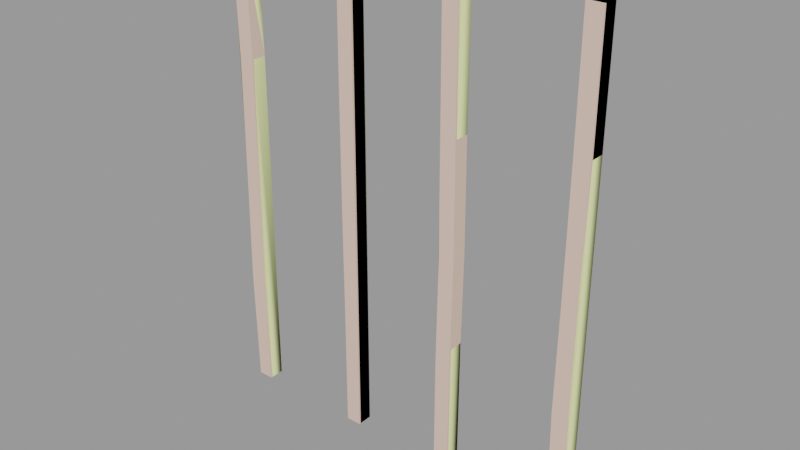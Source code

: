 # Source: wood_framing001a.blend  (saved by Blender 2.92.15; exported with 4.5.12 LTS)
import bpy
from mathutils import Matrix  # noqa: F401  (used for matrix-valued properties, if any)

bpy.ops.wm.read_factory_settings(use_empty=True)
scene = bpy.context.scene
scene.name = 'wood_framing001a.qc'

# ---- collections
col_wood_framing001a = bpy.data.collections.new('wood_framing001a'); scene.collection.children.link(col_wood_framing001a)

# ---- materials (node trees are filled in below, after node groups)
mat_wood_beam01 = bpy.data.materials.new('wood_beam01')
mat_wood_beam01.use_transparent_shadow = False
mat_wood_beam01.diffuse_color = (0.8123, 0.5786, 0.4726, 1.0)
mat_phy = bpy.data.materials.new('  phy')
mat_phy.use_transparent_shadow = False
mat_phy.diffuse_color = (0.817, 0.8877, 0.4026, 1.0)

# ---- material node trees

# ---- meshes
me_wood_framing001a_reference = bpy.data.meshes.new('wood_framing001a_reference')
me_wood_framing001a_reference.from_pydata([(-32.0, 0.06893, 0.0), (-24.0, 0.06893, 0.0), (-32.0, -7.835, 0.0), (-24.0, -7.835, 0.0), (-88.0, 0.06893, 0.0), (-96.0, 0.06893, 0.0), (-88.13, 0.06893, 9.58), (-96.15, 0.06893, 9.58), (-88.82, 0.06893, 60.0), (-96.91, 0.06893, 60.0), (-88.0, 0.03925, 120.0), (-96.0, 0.1433, 120.0), (-87.0, -0.02643, 180.0), (-95.09, 0.08006, 180.0), (-87.85, 0.2085, 231.2), (-95.87, 0.2241, 231.2), (-88.0, 0.06892, 240.0), (-96.0, 0.06892, 240.0), (-88.0, -7.835, 240.0), (-96.0, -7.835, 240.0), (96.0, -7.835, 240.0), (96.0, 0.06893, 240.0), (88.0, -7.835, 240.0), (88.0, 0.06893, 240.0), (88.0, 0.06894, 0.0), (96.0, 0.06894, 0.0), (88.0, -7.835, 0.0), (96.0, -7.835, 0.0), (32.0, -7.835, 240.0), (32.0, 0.06892, 240.0), (24.0, -7.835, 240.0), (24.0, 0.06892, 240.0), (24.0, 0.06893, 0.0), (32.0, 0.06893, 0.0), (24.0, -7.835, 0.0), (32.0, -7.835, 0.0), (-24.0, -7.835, 240.0), (-24.0, 0.06892, 240.0), (-32.0, -7.835, 240.0), (-32.0, 0.06892, 240.0), (-96.0, -7.835, 0.0), (-96.16, -7.835, 9.58), (-97.0, -7.835, 60.0), (-96.0, -7.656, 120.0), (-95.18, -7.722, 180.0), (-95.88, -7.665, 231.2), (24.05, 0.06892, 231.6), (32.05, 0.06892, 231.6), (24.43, 0.06893, 171.0), (32.43, 0.06893, 171.0), (24.85, 0.06893, 114.0), (32.85, 0.06893, 114.0), (32.0, 0.06893, 57.0), (24.0, 0.06893, 57.0), (32.0, 0.06893, 9.798), (24.0, 0.06893, 9.798), (-87.87, -7.68, 231.2), (-87.09, -7.826, 180.0), (-88.0, -7.758, 120.0), (-88.91, -7.835, 60.0), (-88.15, -7.835, 9.58), (-88.0, -7.835, 0.0), (88.0, 0.06893, 231.6), (88.0, -7.835, 231.6), (88.0, 0.06893, 180.0), (88.0, -7.835, 180.0), (87.77, 0.06893, 120.0), (87.77, -7.835, 120.0), (87.14, 0.06893, 60.0), (87.14, -7.835, 60.0), (88.0, 0.06893, 9.798), (88.0, -7.835, 9.798), (96.0, -7.835, 231.6), (96.0, -7.835, 180.0), (95.14, -7.835, 120.0), (95.14, -7.835, 60.0), (96.0, -7.835, 9.798), (-32.0, 0.06892, 231.6), (-32.0, -7.835, 231.6), (-32.0, -0.1772, 180.0), (-32.0, -8.081, 180.0), (-32.0, -0.1841, 120.0), (-32.0, -8.088, 120.0), (-32.0, -7.835, 60.0), (-32.0, 0.06893, 60.0), (-32.0, 0.06893, 9.798), (-32.0, -7.835, 9.798), (96.0, 0.06894, 9.798), (95.14, 0.06893, 60.0), (95.14, 0.06893, 120.0), (96.0, 0.06893, 180.0), (96.0, 0.06893, 231.6), (32.0, -7.835, 9.798), (24.0, -7.835, 9.798), (32.0, -7.835, 57.0), (24.0, -7.835, 57.0), (24.85, -7.835, 114.0), (32.85, -7.835, 114.0), (32.43, -7.835, 171.0), (24.43, -7.835, 171.0), (32.05, -7.835, 231.6), (24.05, -7.835, 231.6), (-24.0, 0.06892, 231.6), (-24.0, -0.1772, 180.0), (-24.0, -0.1841, 120.0), (-24.0, 0.06893, 60.0), (-24.0, 0.06893, 9.798), (-24.0, -7.835, 9.798), (-24.0, -7.835, 60.0), (-24.0, -8.088, 120.0), (-24.0, -8.081, 180.0), (-24.0, -7.835, 231.6)], [], [(0, 1, 2), (1, 3, 2), (4, 5, 6), (6, 5, 7), (6, 7, 8), (8, 7, 9), (10, 8, 11), (8, 9, 11), (12, 10, 13), (10, 11, 13), (12, 13, 14), (14, 13, 15), (14, 15, 16), (16, 15, 17), (18, 16, 19), (16, 17, 19), (20, 21, 22), (21, 23, 22), (24, 25, 26), (25, 27, 26), (28, 29, 30), (29, 31, 30), (32, 33, 34), (33, 35, 34), (36, 37, 38), (37, 39, 38), (5, 40, 7), (40, 41, 7), (7, 41, 9), (41, 42, 9), (42, 43, 9), (43, 11, 9), (43, 13, 11), (44, 13, 43), (44, 45, 13), (45, 15, 13), (15, 45, 17), (45, 19, 17), (31, 29, 46), (29, 47, 46), (47, 48, 46), (49, 48, 47), (49, 50, 48), (51, 50, 49), (51, 52, 50), (52, 53, 50), (52, 54, 53), (54, 55, 53), (54, 33, 55), (33, 32, 55), (18, 56, 16), (16, 56, 14), (14, 56, 12), (56, 57, 12), (57, 58, 12), (58, 10, 12), (58, 8, 10), (59, 8, 58), (59, 60, 8), (60, 6, 8), (60, 61, 6), (6, 61, 4), (19, 45, 18), (18, 45, 56), (45, 44, 56), (56, 44, 57), (44, 58, 57), (43, 58, 44), (43, 59, 58), (42, 59, 43), (42, 41, 59), (41, 60, 59), (41, 40, 60), (60, 40, 61), (23, 62, 22), (62, 63, 22), (62, 64, 63), (64, 65, 63), (64, 66, 65), (66, 67, 65), (66, 68, 67), (68, 69, 67), (68, 70, 69), (70, 71, 69), (70, 24, 71), (24, 26, 71), (22, 63, 20), (63, 72, 20), (63, 65, 72), (65, 73, 72), (65, 74, 73), (67, 74, 65), (74, 67, 75), (67, 69, 75), (69, 71, 75), (71, 76, 75), (71, 26, 76), (26, 27, 76), (39, 77, 38), (77, 78, 38), (77, 79, 78), (79, 80, 78), (79, 81, 80), (81, 82, 80), (81, 83, 82), (84, 83, 81), (84, 85, 83), (85, 86, 83), (85, 0, 86), (0, 2, 86), (25, 24, 70), (87, 25, 70), (87, 70, 88), (88, 70, 68), (88, 68, 66), (89, 88, 66), (89, 66, 64), (90, 89, 64), (90, 64, 91), (64, 62, 91), (62, 23, 91), (23, 21, 91), (27, 25, 87), (76, 27, 87), (75, 76, 87), (88, 75, 87), (88, 89, 75), (89, 74, 75), (89, 90, 74), (90, 73, 74), (90, 91, 73), (91, 72, 73), (91, 21, 72), (21, 20, 72), (34, 35, 92), (93, 34, 92), (93, 92, 94), (95, 93, 94), (96, 95, 94), (97, 96, 94), (96, 97, 98), (99, 96, 98), (98, 100, 99), (100, 101, 99), (100, 28, 101), (28, 30, 101), (39, 37, 102), (77, 39, 102), (79, 77, 102), (103, 79, 102), (103, 104, 79), (104, 81, 79), (104, 105, 81), (105, 84, 81), (84, 105, 106), (85, 84, 106), (0, 85, 106), (1, 0, 106), (30, 31, 101), (31, 46, 101), (46, 48, 101), (48, 99, 101), (48, 50, 99), (50, 96, 99), (50, 53, 96), (53, 95, 96), (53, 55, 95), (55, 93, 95), (55, 32, 93), (32, 34, 93), (1, 106, 3), (106, 107, 3), (106, 105, 107), (105, 108, 107), (105, 104, 108), (104, 109, 108), (104, 110, 109), (103, 110, 104), (103, 111, 110), (102, 111, 103), (102, 37, 111), (37, 36, 111), (38, 78, 36), (78, 111, 36), (78, 80, 111), (80, 110, 111), (80, 82, 110), (82, 109, 110), (109, 82, 108), (82, 83, 108), (83, 86, 108), (86, 107, 108), (86, 2, 107), (2, 3, 107), (35, 33, 92), (33, 54, 92), (54, 52, 92), (52, 94, 92), (94, 52, 51), (97, 94, 51), (98, 97, 51), (49, 98, 51), (49, 47, 98), (47, 100, 98), (47, 29, 100), (29, 28, 100)])
me_wood_framing001a_reference.polygons.foreach_set('use_smooth', [True] * 206)
_k = set([(0, 1), (0, 2), (0, 85), (1, 3), (1, 106), (2, 3), (2, 86), (3, 107), (4, 6), (5, 6), (5, 7), (6, 8), (7, 9), (7, 40), (8, 10), (9, 11), (10, 12), (11, 13), (12, 14), (13, 15), (14, 15), (14, 16), (15, 17), (16, 17), (16, 18), (17, 19), (18, 19), (18, 56), (19, 45), (20, 21), (20, 22), (20, 72), (21, 23), (21, 91), (22, 23), (22, 63), (23, 62), (24, 25), (24, 26), (24, 70), (25, 27), (25, 87), (26, 27), (26, 71), (27, 76), (28, 29), (28, 30), (28, 100), (29, 31), (29, 47), (30, 31), (30, 101), (31, 46), (32, 33), (32, 34), (32, 55), (33, 35), (33, 54), (34, 35), (34, 93), (35, 92), (36, 37), (36, 38), (36, 111), (37, 39), (37, 102), (38, 39), (38, 78), (39, 77), (40, 41), (41, 42), (42, 43), (43, 44), (44, 45), (46, 48), (47, 49), (48, 50), (49, 51), (50, 53), (51, 52), (52, 54), (53, 55), (56, 57), (57, 58), (58, 59), (59, 60), (60, 61), (62, 64), (63, 65), (64, 66), (65, 67), (66, 68), (67, 69), (68, 70), (69, 71), (72, 73), (73, 74), (74, 75), (75, 76), (77, 79), (78, 80), (79, 81), (80, 82), (81, 84), (82, 83), (83, 86), (84, 85), (87, 88), (88, 89), (89, 90), (90, 91), (92, 94), (93, 95), (94, 97), (95, 96), (96, 99), (97, 98), (98, 100), (99, 101), (102, 103), (103, 104), (104, 105), (105, 106), (107, 108), (108, 109), (109, 110), (110, 111)])
me_wood_framing001a_reference.attributes.new('sharp_edge', 'BOOLEAN', 'EDGE').data.foreach_set('value', [ (min(e.vertices), max(e.vertices)) in _k for e in me_wood_framing001a_reference.edges])
_uv = me_wood_framing001a_reference.uv_layers.new(name='UVMap')
_uv.uv.foreach_set('vector', [0.2188, -0.2812, 0.2188, -0.3125, 0.1875, -0.2812, 0.2188, -0.3125, 0.1875, -0.3125, 0.1875, -0.2812, 1.0, 0.0, 0.9887, 0.8254, 0.01136, 0.0, 0.01136, 0.0, 0.9887, 0.8254, 0.0, 0.8269, 1.0, 0.0, 0.9978, 0.1586, 0.002199, 0.0, 0.002199, 0.0, 0.9978, 0.1586, 0.0, 0.16, 0.0, 0.0, 0.9982, 0.0, 0.001798, 0.133, 0.9982, 0.0, 1.0, 0.1345, 0.001798, 0.133, 0.0, 0.0, 0.9978, 0.0, 0.00225, 0.1345, 0.9978, 0.0, 1.0, 0.1329, 0.00225, 0.1345, 1.0, 0.0, 0.9974, 0.1575, 0.002596, 0.0, 0.002596, 0.0, 0.9974, 0.1575, 0.0, 0.156, 1.0, 0.0, 0.9851, 0.898, 0.01494, 0.0, 0.01494, 0.0, 0.9851, 0.898, 0.0, 0.8966, 0.0, 0.0, 1.0, 0.0, 0.0, 1.0, 1.0, 0.0, 1.0, 1.0, 0.0, 1.0, 0.2188, -0.8438, 0.25, -0.8438, 0.2188, -0.8125, 0.25, -0.8438, 0.25, -0.8125, 0.2188, -0.8125, 0.25, -0.8125, 0.25, -0.8438, 0.2188, -0.8125, 0.25, -0.8438, 0.2188, -0.8438, 0.2188, -0.8125, 0.4688, -0.5312, 0.5, -0.5312, 0.4688, -0.5, 0.5, -0.5312, 0.5, -0.5, 0.4688, -0.5, 0.4688, -0.5312, 0.4688, -0.5625, 0.4375, -0.5312, 0.4688, -0.5625, 0.4375, -0.5625, 0.4375, -0.5312, 0.1875, -0.3125, 0.2188, -0.3125, 0.1875, -0.2812, 0.2188, -0.3125, 0.2188, -0.2812, 0.1875, -0.2812, -0.03613, -0.5352, -0.03613, -0.5039, 0.00129, -0.5352, -0.03613, -0.5039, 0.00129, -0.5039, 0.00129, -0.5352, 0.00129, -0.5352, 0.00129, -0.5039, 0.1982, -0.5352, 0.00129, -0.5039, 0.1982, -0.5039, 0.1982, -0.5352, 0.1982, -0.5039, 0.4326, -0.5078, 0.1982, -0.5352, 0.4326, -0.5078, 0.4326, -0.5387, 0.1982, -0.5352, 0.4326, -0.5078, 0.667, -0.5387, 0.4326, -0.5387, 0.667, -0.5078, 0.667, -0.5387, 0.4326, -0.5078, 0.667, -0.5078, 0.867, -0.5045, 0.667, -0.5387, 0.867, -0.5045, 0.867, -0.5357, 0.667, -0.5387, 0.867, -0.5357, 0.867, -0.5045, 0.9014, -0.5352, 0.867, -0.5045, 0.9014, -0.5039, 0.9014, -0.5352, 0.9375, -0.5, 0.9375, -0.5312, 0.901, -0.4962, 0.9375, -0.5312, 0.901, -0.5275, 0.901, -0.4962, 0.901, -0.5275, 0.6367, -0.4688, 0.901, -0.4962, 0.6367, -0.5, 0.6367, -0.4688, 0.901, -0.5275, 0.6367, -0.5, 0.4141, -0.4688, 0.6367, -0.4688, 0.4141, -0.5, 0.4141, -0.4688, 0.6367, -0.5, 0.4141, -0.5, 0.1914, -0.5, 0.4141, -0.4688, 0.1914, -0.5, 0.1914, -0.4688, 0.4141, -0.4688, 0.1914, -0.5, 0.007025, -0.5, 0.1914, -0.4688, 0.007025, -0.5, 0.007025, -0.4688, 0.1914, -0.4688, 0.007025, -0.5, -0.03125, -0.5, 0.007025, -0.4688, -0.03125, -0.5, -0.03125, -0.4688, 0.007025, -0.4688, 0.9688, -0.4844, 0.9344, -0.4849, 0.9688, -0.5156, 0.9688, -0.5156, 0.9344, -0.4849, 0.9344, -0.5161, 0.9344, -0.5161, 0.9344, -0.4849, 0.7344, -0.5188, 0.9344, -0.4849, 0.7344, -0.4879, 0.7344, -0.5188, 0.7344, -0.4879, 0.5, -0.4879, 0.7344, -0.5188, 0.5, -0.4879, 0.5, -0.5188, 0.7344, -0.5188, 0.5, -0.4879, 0.2656, -0.5156, 0.5, -0.5188, 0.2656, -0.4844, 0.2656, -0.5156, 0.5, -0.4879, 0.2656, -0.4844, 0.06867, -0.4844, 0.2656, -0.5156, 0.06867, -0.4844, 0.06867, -0.5156, 0.2656, -0.5156, 0.06867, -0.4844, 0.03125, -0.4844, 0.06867, -0.5156, 0.06867, -0.5156, 0.03125, -0.4844, 0.03125, -0.5156, 0.9062, 0.03125, 0.8719, 0.03078, 0.9062, 0.0, 0.9062, 0.0, 0.8719, 0.03078, 0.8719, -0.000522, 0.8719, 0.03078, 0.6719, 0.02803, 0.8719, -0.000522, 0.8719, -0.000522, 0.6719, 0.02803, 0.6719, -0.003563, 0.6719, 0.02803, 0.4375, 7e-06, 0.6719, -0.003563, 0.4375, 0.03125, 0.4375, 7e-06, 0.6719, 0.02803, 0.4375, 0.03125, 0.2031, 0.003563, 0.4375, 7e-06, 0.2031, 0.03516, 0.2031, 0.003563, 0.4375, 0.03125, 0.2031, 0.03516, 0.006173, 0.03187, 0.2031, 0.003563, 0.006173, 0.03187, 0.006173, 0.000569, 0.2031, 0.003563, 0.006173, 0.03187, -0.03125, 0.03125, 0.006173, 0.000569, 0.006173, 0.000569, -0.03125, 0.03125, -0.03125, 0.0, 1.0, -0.5, 0.9673, -0.5, 1.0, -0.4688, 0.9673, -0.5, 0.9673, -0.4688, 1.0, -0.4688, 0.9673, -0.5, 0.7656, -0.5, 0.9673, -0.4688, 0.7656, -0.5, 0.7656, -0.4688, 0.9673, -0.4688, 0.7656, -0.5, 0.5312, -0.5, 0.7656, -0.4688, 0.5312, -0.5, 0.5312, -0.4688, 0.7656, -0.4688, 0.5312, -0.5, 0.2969, -0.5, 0.5312, -0.4688, 0.2969, -0.5, 0.2969, -0.4688, 0.5312, -0.4688, 0.2969, -0.5, 0.1008, -0.5, 0.2969, -0.4688, 0.1008, -0.5, 0.1008, -0.4688, 0.2969, -0.4688, 0.1008, -0.5, 0.0625, -0.5, 0.1008, -0.4688, 0.0625, -0.5, 0.0625, -0.4688, 0.1008, -0.4688, 0.6875, -0.75, 0.6548, -0.75, 0.6875, -0.7812, 0.6548, -0.75, 0.6548, -0.7812, 0.6875, -0.7812, 0.6548, -0.75, 0.4531, -0.75, 0.6548, -0.7812, 0.4531, -0.75, 0.4531, -0.7812, 0.6548, -0.7812, 0.4531, -0.75, 0.2188, -0.7812, 0.4531, -0.7812, 0.2188, -0.75, 0.2188, -0.7812, 0.4531, -0.75, 0.2188, -0.7812, 0.2188, -0.75, -0.01562, -0.7812, 0.2188, -0.75, -0.01562, -0.75, -0.01562, -0.7812, -0.01562, -0.75, -0.2117, -0.75, -0.01562, -0.7812, -0.2117, -0.75, -0.2117, -0.7812, -0.01562, -0.7812, -0.2117, -0.75, -0.25, -0.75, -0.2117, -0.7812, -0.25, -0.75, -0.25, -0.7812, -0.2117, -0.7812, 0.875, -0.03125, 0.8423, -0.03125, 0.875, 0.0, 0.8423, -0.03125, 0.8423, 0.0, 0.875, 0.0, 0.8423, -0.03125, 0.6406, -0.03125, 0.8423, 0.0, 0.6406, -0.03125, 0.6406, 0.0, 0.8423, 0.0, 0.6406, -0.03125, 0.4062, -0.03125, 0.6406, 0.0, 0.4062, -0.03125, 0.4062, 0.0, 0.6406, 0.0, 0.4062, -0.03125, 0.1719, 0.0, 0.4062, 0.0, 0.1719, -0.03125, 0.1719, 0.0, 0.4062, -0.03125, 0.1719, -0.03125, -0.02423, -0.03125, 0.1719, 0.0, -0.02423, -0.03125, -0.02423, 0.0, 0.1719, 0.0, -0.02423, -0.03125, -0.0625, -0.03125, -0.02423, 0.0, -0.0625, -0.03125, -0.0625, 0.0, -0.02423, 0.0, -0.25, -0.7812, -0.25, -0.75, -0.2117, -0.75, -0.2117, -0.7812, -0.25, -0.7812, -0.2117, -0.75, -0.2117, -0.7812, -0.2117, -0.75, -0.01562, -0.7812, -0.01562, -0.7812, -0.2117, -0.75, -0.01562, -0.75, -0.01562, -0.7812, -0.01562, -0.75, 0.2188, -0.75, 0.2188, -0.7812, -0.01562, -0.7812, 0.2188, -0.75, 0.2188, -0.7812, 0.2188, -0.75, 0.4531, -0.75, 0.4531, -0.7812, 0.2188, -0.7812, 0.4531, -0.75, 0.4531, -0.7812, 0.4531, -0.75, 0.6548, -0.7812, 0.4531, -0.75, 0.6548, -0.75, 0.6548, -0.7812, 0.6548, -0.75, 0.6875, -0.75, 0.6548, -0.7812, 0.6875, -0.75, 0.6875, -0.7812, 0.6548, -0.7812, -0.0625, -0.4688, -0.0625, -0.5, -0.02423, -0.5, -0.02423, -0.4688, -0.0625, -0.4688, -0.02423, -0.5, 0.1719, -0.4688, -0.02423, -0.4688, -0.02423, -0.5, 0.1719, -0.5, 0.1719, -0.4688, -0.02423, -0.5, 0.1719, -0.5, 0.4062, -0.5, 0.1719, -0.4688, 0.4062, -0.5, 0.4062, -0.4688, 0.1719, -0.4688, 0.4062, -0.5, 0.6406, -0.5, 0.4062, -0.4688, 0.6406, -0.5, 0.6406, -0.4688, 0.4062, -0.4688, 0.6406, -0.5, 0.8423, -0.5, 0.6406, -0.4688, 0.8423, -0.5, 0.8423, -0.4688, 0.6406, -0.4688, 0.8423, -0.5, 0.875, -0.5, 0.8423, -0.4688, 0.875, -0.5, 0.875, -0.4688, 0.8423, -0.4688, -0.03125, -0.4688, -0.03125, -0.5, 0.007025, -0.5, 0.007025, -0.4688, -0.03125, -0.4688, 0.007025, -0.5, 0.007025, -0.4688, 0.007025, -0.5, 0.1914, -0.5, 0.1914, -0.4688, 0.007025, -0.4688, 0.1914, -0.5, 0.4141, -0.4688, 0.1914, -0.4688, 0.1914, -0.5, 0.4141, -0.5, 0.4141, -0.4688, 0.1914, -0.5, 0.4141, -0.4688, 0.4141, -0.5, 0.6367, -0.5, 0.6367, -0.4688, 0.4141, -0.4688, 0.6367, -0.5, 0.6367, -0.5, 0.901, -0.5275, 0.6367, -0.4688, 0.901, -0.5275, 0.901, -0.4962, 0.6367, -0.4688, 0.901, -0.5275, 0.9375, -0.5312, 0.901, -0.4962, 0.9375, -0.5312, 0.9375, -0.5, 0.901, -0.4962, 0.6562, -0.2188, 0.6562, -0.25, 0.6235, -0.25, 0.6235, -0.2188, 0.6562, -0.2188, 0.6235, -0.25, 0.4219, -0.2188, 0.6235, -0.2188, 0.6235, -0.25, 0.4219, -0.25, 0.4219, -0.2188, 0.6235, -0.25, 0.4219, -0.25, 0.1875, -0.25, 0.4219, -0.2188, 0.1875, -0.25, 0.1875, -0.2188, 0.4219, -0.2188, 0.1875, -0.25, -0.04688, -0.25, 0.1875, -0.2188, -0.04688, -0.25, -0.04688, -0.2188, 0.1875, -0.2188, -0.04688, -0.2188, -0.04688, -0.25, -0.243, -0.25, -0.243, -0.2188, -0.04688, -0.2188, -0.243, -0.25, -0.2812, -0.2188, -0.243, -0.2188, -0.243, -0.25, -0.2812, -0.25, -0.2812, -0.2188, -0.243, -0.25, 0.9375, -0.4688, 0.9375, -0.5, 0.8972, -0.4688, 0.9375, -0.5, 0.8972, -0.5, 0.8972, -0.4688, 0.8972, -0.5, 0.6055, -0.5, 0.8972, -0.4688, 0.6055, -0.5, 0.6055, -0.4688, 0.8972, -0.4688, 0.6055, -0.5, 0.3828, -0.5, 0.6055, -0.4688, 0.3828, -0.5, 0.3828, -0.4688, 0.6055, -0.4688, 0.3828, -0.5, 0.1602, -0.5, 0.3828, -0.4688, 0.1602, -0.5, 0.1602, -0.4688, 0.3828, -0.4688, 0.1602, -0.5, -0.02423, -0.5, 0.1602, -0.4688, -0.02423, -0.5, -0.02423, -0.4688, 0.1602, -0.4688, -0.02423, -0.5, -0.0625, -0.5, -0.02423, -0.4688, -0.0625, -0.5, -0.0625, -0.4688, -0.02423, -0.4688, -0.0625, -0.5, -0.02423, -0.5, -0.0625, -0.4688, -0.02423, -0.5, -0.02423, -0.4688, -0.0625, -0.4688, -0.02423, -0.5, 0.1719, -0.5, -0.02423, -0.4688, 0.1719, -0.5, 0.1719, -0.4688, -0.02423, -0.4688, 0.1719, -0.5, 0.4062, -0.5, 0.1719, -0.4688, 0.4062, -0.5, 0.4062, -0.4688, 0.1719, -0.4688, 0.4062, -0.5, 0.6406, -0.4688, 0.4062, -0.4688, 0.6406, -0.5, 0.6406, -0.4688, 0.4062, -0.5, 0.6406, -0.5, 0.8423, -0.4688, 0.6406, -0.4688, 0.8423, -0.5, 0.8423, -0.4688, 0.6406, -0.5, 0.8423, -0.5, 0.875, -0.5, 0.8423, -0.4688, 0.875, -0.5, 0.875, -0.4688, 0.8423, -0.4688, 0.6562, -0.2188, 0.6235, -0.2188, 0.6562, -0.25, 0.6235, -0.2188, 0.6235, -0.25, 0.6562, -0.25, 0.6235, -0.2188, 0.4219, -0.2188, 0.6235, -0.25, 0.4219, -0.2188, 0.4219, -0.25, 0.6235, -0.25, 0.4219, -0.2188, 0.1875, -0.2188, 0.4219, -0.25, 0.1875, -0.2188, 0.1875, -0.25, 0.4219, -0.25, 0.1875, -0.25, 0.1875, -0.2188, -0.04688, -0.25, 0.1875, -0.2188, -0.04688, -0.2188, -0.04688, -0.25, -0.04688, -0.2188, -0.243, -0.2188, -0.04688, -0.25, -0.243, -0.2188, -0.243, -0.25, -0.04688, -0.25, -0.243, -0.2188, -0.2812, -0.2188, -0.243, -0.25, -0.2812, -0.2188, -0.2812, -0.25, -0.243, -0.25, -0.0625, -0.5098, -0.0625, -0.541, -0.02423, -0.5098, -0.0625, -0.541, -0.02423, -0.541, -0.02423, -0.5098, -0.02423, -0.541, 0.1602, -0.541, -0.02423, -0.5098, 0.1602, -0.541, 0.1602, -0.5098, -0.02423, -0.5098, 0.1602, -0.5098, 0.1602, -0.541, 0.3828, -0.541, 0.3828, -0.5098, 0.1602, -0.5098, 0.3828, -0.541, 0.6055, -0.5098, 0.3828, -0.5098, 0.3828, -0.541, 0.6055, -0.541, 0.6055, -0.5098, 0.3828, -0.541, 0.6055, -0.541, 0.8972, -0.505, 0.6055, -0.5098, 0.8972, -0.505, 0.8972, -0.4737, 0.6055, -0.5098, 0.8972, -0.505, 0.9375, -0.5, 0.8972, -0.4737, 0.9375, -0.5, 0.9375, -0.4688, 0.8972, -0.4737])
_uv.active_render = True
_uv = me_wood_framing001a_reference.uv_layers.new(name='lightmap')
_uv.uv.foreach_set('vector', [0.7682, 0.999, 0.7682, 0.9251, 0.6943, 0.999, 0.9251, 0.7682, 0.999, 0.7682, 0.999, 0.6943, 0.9221, 0.6144, 0.8482, 0.6144, 0.9221, 0.5405, 0.6174, 0.9221, 0.6913, 0.8482, 0.6913, 0.9221, 0.6913, 0.6144, 0.6174, 0.6144, 0.6913, 0.4635, 0.3067, 0.6174, 0.1558, 0.6913, 0.3067, 0.6913, 0.6144, 0.4605, 0.6144, 0.3097, 0.5405, 0.4605, 0.3067, 0.5405, 0.3067, 0.6144, 0.1558, 0.6144, 0.6913, 0.3067, 0.6913, 0.1558, 0.6174, 0.3067, 0.4605, 0.5405, 0.4605, 0.6144, 0.3097, 0.6144, 0.6144, 0.3067, 0.5405, 0.3067, 0.6144, 0.1558, 0.1528, 0.4635, 0.002002, 0.5375, 0.1528, 0.5375, 0.1528, 0.999, 0.07893, 0.999, 0.1528, 0.9251, 0.9251, 0.1528, 0.999, 0.07893, 0.999, 0.1528, 0.999, 0.6913, 0.9251, 0.6913, 0.999, 0.6174, 0.9221, 0.9251, 0.9221, 0.999, 0.8482, 0.999, 0.8452, 0.999, 0.7712, 0.999, 0.8452, 0.9251, 0.6913, 0.9251, 0.6913, 0.999, 0.6174, 0.999, 0.999, 0.8452, 0.999, 0.7712, 0.9251, 0.8452, 0.9211, 0.9241, 0.8472, 0.9241, 0.8472, 0.998, 0.9241, 0.7702, 0.998, 0.7702, 0.9241, 0.8442, 0.7702, 0.998, 0.7702, 0.9241, 0.8442, 0.9241, 0.9241, 0.6933, 0.9241, 0.7672, 0.998, 0.6933, 0.7672, 0.9241, 0.6933, 0.9241, 0.6933, 0.998, 0.6164, 0.9241, 0.6903, 0.9241, 0.6164, 0.998, 0.9241, 0.6903, 0.9241, 0.6164, 0.998, 0.6164, 0.6144, 0.999, 0.5405, 0.999, 0.6144, 0.9251, 0.5395, 0.998, 0.5395, 0.9241, 0.6134, 0.9241, 0.4605, 0.9221, 0.4605, 0.8482, 0.3097, 0.9221, 0.4595, 0.8472, 0.3087, 0.8472, 0.3087, 0.9211, 0.4605, 0.4605, 0.3097, 0.4605, 0.4605, 0.3866, 0.07893, 0.1528, 0.1528, 0.1528, 0.1528, 0.002002, 0.3067, 0.3097, 0.1558, 0.3836, 0.3067, 0.3836, 0.07792, 0.001001, 0.1518, 0.001001, 0.07792, 0.1518, 0.3067, 0.3067, 0.3067, 0.1558, 0.2328, 0.3067, 0.1528, 0.3097, 0.1528, 0.3836, 0.002002, 0.3836, 0.4605, 0.999, 0.3866, 0.999, 0.4605, 0.9251, 0.5375, 0.9251, 0.5375, 0.999, 0.4635, 0.999, 0.6144, 0.9221, 0.5405, 0.9221, 0.6144, 0.8482, 0.5375, 0.8482, 0.5375, 0.9221, 0.4635, 0.9221, 0.6943, 0.3067, 0.7682, 0.1558, 0.7682, 0.3067, 0.6144, 0.6913, 0.6144, 0.6174, 0.4635, 0.6913, 0.6943, 0.4605, 0.7682, 0.3097, 0.7682, 0.4605, 0.1528, 0.7682, 0.1528, 0.6943, 0.002002, 0.7682, 0.7682, 0.6144, 0.7682, 0.4635, 0.6943, 0.6144, 0.3067, 0.6943, 0.3067, 0.7682, 0.1558, 0.7682, 0.4605, 0.7682, 0.3097, 0.7682, 0.4605, 0.6943, 0.6174, 0.7682, 0.6913, 0.7682, 0.6913, 0.6174, 0.9221, 0.4605, 0.9221, 0.3866, 0.8482, 0.4605, 0.8482, 0.5375, 0.9221, 0.5375, 0.9221, 0.4635, 0.4625, 0.9241, 0.4625, 0.998, 0.5365, 0.9241, 0.3856, 0.998, 0.4595, 0.9241, 0.3856, 0.9241, 0.001001, 0.3087, 0.001001, 0.3826, 0.1518, 0.3087, 0.2318, 0.3057, 0.2318, 0.1548, 0.3057, 0.1548, 0.1548, 0.3087, 0.3057, 0.3087, 0.1548, 0.3826, 0.3866, 0.3836, 0.4605, 0.3836, 0.4605, 0.2328, 0.4595, 0.2318, 0.3856, 0.3826, 0.3856, 0.2318, 0.3087, 0.3856, 0.3087, 0.4595, 0.4595, 0.3856, 0.5375, 0.1528, 0.5375, 0.002002, 0.4635, 0.1528, 0.5365, 0.001001, 0.4625, 0.001001, 0.4625, 0.1518, 0.2298, 0.999, 0.2298, 0.9251, 0.1558, 0.999, 0.1548, 0.998, 0.2288, 0.9241, 0.1548, 0.9241, 0.9241, 0.07792, 0.9241, 0.1518, 0.998, 0.07792, 0.07792, 0.998, 0.1518, 0.9241, 0.07792, 0.9241, 0.001001, 0.4625, 0.1518, 0.4625, 0.001001, 0.5365, 0.5395, 0.3057, 0.6134, 0.1548, 0.5395, 0.1548, 0.1548, 0.6134, 0.3057, 0.5395, 0.1548, 0.5395, 0.5395, 0.3087, 0.6134, 0.3087, 0.5395, 0.4595, 0.3087, 0.6134, 0.4595, 0.5395, 0.3087, 0.5395, 0.6164, 0.1548, 0.6903, 0.1548, 0.6164, 0.3057, 0.1548, 0.6164, 0.3057, 0.6164, 0.1548, 0.6903, 0.6903, 0.4625, 0.6164, 0.4625, 0.6164, 0.6134, 0.6164, 0.8472, 0.6164, 0.9211, 0.6903, 0.8472, 0.8472, 0.6134, 0.9211, 0.5395, 0.8472, 0.5395, 0.999, 0.2298, 0.999, 0.1558, 0.9251, 0.2298, 0.002002, 0.999, 0.07592, 0.999, 0.07592, 0.9251, 0.4605, 0.6913, 0.3097, 0.6913, 0.4605, 0.6174, 0.3087, 0.6903, 0.3087, 0.6164, 0.4595, 0.6164, 0.7682, 0.1528, 0.7682, 0.002002, 0.6943, 0.1528, 0.7672, 0.001001, 0.6933, 0.001001, 0.6933, 0.1518, 0.6144, 0.7682, 0.4635, 0.7682, 0.6144, 0.6943, 0.4625, 0.7672, 0.4625, 0.6933, 0.6134, 0.6933, 0.4605, 0.8452, 0.3097, 0.8452, 0.4605, 0.7712, 0.7712, 0.4605, 0.8452, 0.4605, 0.8452, 0.3097, 0.8452, 0.8452, 0.8452, 0.7712, 0.7712, 0.8452, 0.8482, 0.8452, 0.9221, 0.8452, 0.9221, 0.7712, 0.999, 0.3067, 0.999, 0.2328, 0.9251, 0.3067, 0.8482, 0.7682, 0.9221, 0.7682, 0.9221, 0.6943, 0.7682, 0.7682, 0.7682, 0.6174, 0.6943, 0.7682, 0.7672, 0.6164, 0.6933, 0.6164, 0.6933, 0.7672, 0.7712, 0.6144, 0.8452, 0.4635, 0.8452, 0.6144, 0.7682, 0.8452, 0.7682, 0.7712, 0.6174, 0.8452, 0.8452, 0.7682, 0.7712, 0.7682, 0.8452, 0.6174, 0.002002, 0.9221, 0.1528, 0.9221, 0.1528, 0.8482, 0.9221, 0.1528, 0.9221, 0.002002, 0.8482, 0.1528, 0.3067, 0.8482, 0.3067, 0.9221, 0.1558, 0.9221, 0.999, 0.6144, 0.999, 0.5405, 0.9251, 0.6144, 0.3097, 0.999, 0.3836, 0.999, 0.3836, 0.9251, 0.9221, 0.3836, 0.9221, 0.3097, 0.8482, 0.3836, 0.9211, 0.3087, 0.8472, 0.3087, 0.8472, 0.3826, 0.5375, 0.3067, 0.5375, 0.1558, 0.4635, 0.3067, 0.3067, 0.4635, 0.3067, 0.5375, 0.1558, 0.5375, 0.5375, 0.4605, 0.5375, 0.3097, 0.4635, 0.4605, 0.4605, 0.4635, 0.4605, 0.5375, 0.3097, 0.5375, 0.1528, 0.7712, 0.002002, 0.8452, 0.1528, 0.8452, 0.001001, 0.7702, 0.001001, 0.8442, 0.1518, 0.7702, 0.8452, 0.1528, 0.8452, 0.002002, 0.7712, 0.1528, 0.8442, 0.001001, 0.7702, 0.001001, 0.7702, 0.1518, 0.7702, 0.7702, 0.7702, 0.8442, 0.8442, 0.7702, 0.7712, 0.9221, 0.8452, 0.9221, 0.8452, 0.8482, 0.998, 0.5395, 0.9241, 0.5395, 0.9241, 0.6134, 0.7682, 0.9221, 0.7682, 0.8482, 0.6943, 0.9221, 0.1548, 0.8472, 0.1548, 0.9211, 0.3057, 0.8472, 0.9211, 0.001001, 0.8472, 0.1518, 0.8472, 0.001001, 0.001001, 0.9211, 0.001001, 0.8472, 0.1518, 0.8472, 0.7702, 0.6164, 0.7702, 0.7672, 0.8442, 0.6164, 0.6164, 0.8442, 0.6164, 0.7702, 0.7672, 0.7702, 0.7702, 0.4625, 0.7702, 0.6134, 0.8442, 0.4625, 0.6144, 0.8452, 0.6144, 0.7712, 0.4635, 0.8452, 0.6134, 0.7702, 0.4625, 0.7702, 0.4625, 0.8442, 0.9221, 0.6913, 0.9221, 0.6174, 0.8482, 0.6913, 0.2328, 0.999, 0.3067, 0.999, 0.3067, 0.9251, 0.9251, 0.07592, 0.999, 0.07592, 0.999, 0.002002, 0.9221, 0.9221, 0.9221, 0.8482, 0.8482, 0.9221, 0.7702, 0.4595, 0.7702, 0.3087, 0.8442, 0.3087, 0.3087, 0.7702, 0.3087, 0.8442, 0.4595, 0.7702, 0.8452, 0.3067, 0.8452, 0.1558, 0.7712, 0.3067, 0.8442, 0.1548, 0.7702, 0.1548, 0.7702, 0.3057, 0.3067, 0.8452, 0.1558, 0.8452, 0.3067, 0.7712, 0.1548, 0.8442, 0.1548, 0.7702, 0.3057, 0.7702, 0.07592, 0.1528, 0.07592, 0.002002, 0.002002, 0.1528, 0.07492, 0.001001, 0.001001, 0.001001, 0.001001, 0.1518, 0.9221, 0.3067, 0.9221, 0.2328, 0.8482, 0.3067, 0.9211, 0.2318, 0.8472, 0.2318, 0.8472, 0.3057, 0.9211, 0.3856, 0.8472, 0.3856, 0.8472, 0.4595, 0.8472, 0.4625, 0.8472, 0.5365, 0.9211, 0.4625, 0.3087, 0.7672, 0.3087, 0.6933, 0.4595, 0.6933, 0.6164, 0.6164, 0.6164, 0.7672, 0.6903, 0.6164, 0.3057, 0.6933, 0.1548, 0.6933, 0.1548, 0.7672, 0.6933, 0.4625, 0.7672, 0.4625, 0.6933, 0.6134, 0.001001, 0.7672, 0.001001, 0.6933, 0.1518, 0.6933, 0.6933, 0.3087, 0.6933, 0.4595, 0.7672, 0.3087, 0.4625, 0.6164, 0.6134, 0.6164, 0.4625, 0.6903, 0.7672, 0.1548, 0.6933, 0.1548, 0.6933, 0.3057, 0.4625, 0.8472, 0.4625, 0.9211, 0.5365, 0.8472, 0.6134, 0.8472, 0.5395, 0.8472, 0.5395, 0.9211, 0.9211, 0.6164, 0.8472, 0.6164, 0.8472, 0.6903, 0.8472, 0.6933, 0.8472, 0.7672, 0.9211, 0.6933, 0.1558, 0.4605, 0.3067, 0.4605, 0.3067, 0.3866, 0.4605, 0.2298, 0.3866, 0.2298, 0.4605, 0.07893, 0.1528, 0.6913, 0.002002, 0.6913, 0.1528, 0.6174, 0.001001, 0.6903, 0.001001, 0.6164, 0.1518, 0.6164, 0.6913, 0.4605, 0.6913, 0.3097, 0.6174, 0.4605, 0.6903, 0.3087, 0.6164, 0.3087, 0.6164, 0.4595, 0.3097, 0.2298, 0.3836, 0.2298, 0.3836, 0.07893, 0.4605, 0.07592, 0.3097, 0.07592, 0.4605, 0.002002, 0.999, 0.3097, 0.999, 0.3836, 0.9251, 0.3836, 0.6933, 0.8472, 0.7672, 0.8472, 0.6933, 0.9211, 0.9221, 0.2298, 0.8482, 0.2298, 0.9221, 0.1558, 0.999, 0.4635, 0.999, 0.5375, 0.9251, 0.5375, 0.6144, 0.6144, 0.4635, 0.6144, 0.6144, 0.5405, 0.4625, 0.6134, 0.4625, 0.5395, 0.6134, 0.5395, 0.1528, 0.2298, 0.002002, 0.2298, 0.1528, 0.1558, 0.2328, 0.1528, 0.3067, 0.1528, 0.3067, 0.002002, 0.6913, 0.1528, 0.6913, 0.002002, 0.6174, 0.1528, 0.6903, 0.001001, 0.6164, 0.001001, 0.6164, 0.1518, 0.6144, 0.5375, 0.4635, 0.5375, 0.6144, 0.4635, 0.4625, 0.5365, 0.4625, 0.4625, 0.6134, 0.4625, 0.7702, 0.8472, 0.7702, 0.9211, 0.8442, 0.8472, 0.9211, 0.7702, 0.8472, 0.7702, 0.8472, 0.8442, 0.8472, 0.8472, 0.8472, 0.9211, 0.9211, 0.8472, 0.998, 0.001001, 0.9241, 0.001001, 0.9241, 0.07492, 0.6144, 0.1528, 0.6144, 0.002002, 0.5405, 0.1528, 0.6134, 0.001001, 0.5395, 0.001001, 0.5395, 0.1518, 0.1528, 0.6144, 0.002002, 0.6144, 0.1528, 0.5405, 0.001001, 0.6134, 0.001001, 0.5395, 0.1518, 0.5395, 0.5365, 0.3087, 0.4625, 0.4595, 0.4625, 0.3087, 0.3087, 0.4625, 0.3087, 0.5365, 0.4595, 0.4625, 0.5365, 0.1548, 0.4625, 0.3057, 0.4625, 0.1548, 0.1548, 0.4625, 0.1548, 0.5365, 0.3057, 0.4625, 0.001001, 0.9241, 0.001001, 0.998, 0.07492, 0.9241, 0.998, 0.1548, 0.9241, 0.1548, 0.9241, 0.2288, 0.2318, 0.9241, 0.2318, 0.998, 0.3057, 0.9241, 0.998, 0.2318, 0.9241, 0.2318, 0.9241, 0.3057, 0.3856, 0.07792, 0.3856, 0.2288, 0.4595, 0.07792, 0.1548, 0.4595, 0.1548, 0.3856, 0.3057, 0.3856, 0.3836, 0.3836, 0.3836, 0.2328, 0.3097, 0.3836, 0.3826, 0.2318, 0.3087, 0.2318, 0.3087, 0.3826, 0.1528, 0.4605, 0.1528, 0.3866, 0.002002, 0.4605, 0.1518, 0.3856, 0.001001, 0.3856, 0.001001, 0.4595, 0.3087, 0.07792, 0.3087, 0.2288, 0.3826, 0.07792, 0.3087, 0.07492, 0.3087, 0.001001, 0.4595, 0.001001, 0.9241, 0.3087, 0.9241, 0.3826, 0.998, 0.3087, 0.3826, 0.9241, 0.3087, 0.9241, 0.3087, 0.998, 0.999, 0.4605, 0.9251, 0.4605, 0.999, 0.3866, 0.9241, 0.4595, 0.9241, 0.3856, 0.998, 0.3856, 0.2298, 0.3067, 0.2298, 0.1558, 0.1558, 0.3067, 0.2288, 0.1548, 0.1548, 0.1548, 0.1548, 0.3057, 0.1528, 0.2328, 0.1528, 0.3067, 0.002002, 0.3067, 0.001001, 0.2318, 0.1518, 0.2318, 0.001001, 0.3057, 0.2318, 0.1518, 0.2318, 0.001001, 0.3057, 0.001001, 0.001001, 0.1548, 0.001001, 0.2288, 0.1518, 0.1548, 0.2298, 0.1528, 0.2298, 0.002002, 0.1558, 0.1528, 0.2288, 0.001001, 0.1548, 0.001001, 0.1548, 0.1518, 0.9241, 0.4625, 0.9241, 0.5365, 0.998, 0.4625, 0.9211, 0.1548, 0.8472, 0.1548, 0.8472, 0.2288])
me_wood_framing001a_reference.materials.append(mat_wood_beam01)
me_wood_framing001a_reference.use_remesh_fix_poles = True
me_wood_framing001a_reference.use_remesh_preserve_attributes = False
me_wood_framing001a_reference.use_mirror_vertex_groups = False
me_wood_framing001a_reference.update()
me_wood_framing001a_reference.normals_split_custom_set([tuple(v) for v in zip(*[iter([0.0, 0.0, -1.0, 0.0, 0.0, -1.0, 0.0, 0.0, -1.0, 0.0, 0.0, -1.0, 0.0, 0.0, -1.0, 0.0, 0.0, -1.0, 0.0, 1.0, 0.0, 0.0, 1.0, 0.0, 0.0, 1.0, 0.0, -1.255e-07, 1.0, 7.439e-08, -1.255e-07, 1.0, 1.036e-07, -1.191e-07, 1.0, 7.957e-08, -1.255e-07, 1.0, 7.439e-08, -1.191e-07, 1.0, 7.957e-08, 0.004734, 1.0, -5.367e-05, 0.004734, 1.0, -5.367e-05, -1.191e-07, 1.0, 7.957e-08, 0.004568, 1.0, -7.37e-05, 0.009198, 1.0, 0.0002884, 0.004734, 1.0, -5.367e-05, 0.007569, 1.0, -0.0001807, 0.004734, 1.0, -5.367e-05, 0.004568, 1.0, -7.37e-05, 0.007569, 1.0, -0.0001807, 0.008659, 1.0, -0.001126, 0.009198, 1.0, 0.0002884, 0.008434, 1.0, -0.001095, 0.009198, 1.0, 0.0002884, 0.007569, 1.0, -0.0001807, 0.008434, 1.0, -0.001095, 0.008659, 1.0, -0.001126, 0.008434, 1.0, -0.001095, 0.00752, 1.0, -0.00357, 0.00752, 1.0, -0.00357, 0.008434, 1.0, -0.001095, 0.007547, 1.0, -0.003574, 0.0006956, 0.9999, 0.01704, 0.001031, 0.9999, 0.01673, 0.0009153, 0.9999, 0.01684, 0.0009153, 0.9999, 0.01684, 0.001031, 0.9999, 0.01673, 0.001321, 0.9999, 0.01647, 0.0, 0.0, 1.0, -1.916e-06, 0.0, 1.0, -1.945e-06, 0.0, 1.0, -1.916e-06, 0.0, 1.0, -3.861e-06, 0.0, 1.0, -1.945e-06, 0.0, 1.0, 0.0, 0.0, 1.0, 1.916e-06, 0.0, 1.0, 1.945e-06, 0.0, 1.0, 1.916e-06, 0.0, 1.0, 3.861e-06, 0.0, 1.0, 1.945e-06, 0.0, 1.0, 0.0, 0.0, -1.0, 0.0, 0.0, -1.0, 0.0, 0.0, -1.0, 0.0, 0.0, -1.0, 0.0, 0.0, -1.0, 0.0, 0.0, -1.0, 0.0, 0.0, 1.0, 0.0, 0.0, 1.0, 0.0, 0.0, 1.0, 0.0, 0.0, 1.0, 0.0, 0.0, 1.0, 0.0, 0.0, 1.0, 0.0, 0.0, -1.0, 0.0, 0.0, -1.0, 0.0, 0.0, -1.0, 0.0, 0.0, -1.0, 0.0, 0.0, -1.0, 0.0, 0.0, -1.0, -3.861e-06, 0.0, 1.0, -1.945e-06, 0.0, 1.0, -1.916e-06, 0.0, 1.0, -1.945e-06, 0.0, 1.0, 0.0, 0.0, 1.0, -1.916e-06, 0.0, 1.0, -0.9999, 0.0006655, -0.01575, -0.9999, 0.0006655, -0.01575, -0.9999, 0.003761, -0.01595, -0.9999, 0.001109, -0.01612, -0.9999, 0.003912, -0.01592, -0.9999, 0.003824, -0.01595, -0.9999, 0.003824, -0.01595, -0.9999, 0.003912, -0.01592, -1.0, 0.006035, -5.936e-06, -0.9999, 0.003912, -0.01592, -1.0, 0.00604, -6.037e-06, -1.0, 0.006035, -5.936e-06, -1.0, 0.00604, -6.037e-06, -0.9999, 0.005573, 0.0152, -1.0, 0.006035, -5.936e-06, -0.9999, 0.005573, 0.0152, -0.9999, 0.005561, 0.0152, -1.0, 0.006035, -5.936e-06, -0.9999, 0.005573, 0.0152, -1.0, 0.006042, -2.925e-06, -0.9999, 0.005561, 0.0152, -1.0, 0.00606, -3.081e-06, -1.0, 0.006042, -2.925e-06, -0.9999, 0.005573, 0.0152, -1.0, 0.00606, -3.081e-06, -0.9999, 0.00355, -0.01448, -1.0, 0.006042, -2.925e-06, -0.9999, 0.00355, -0.01448, -0.9999, 0.00352, -0.0145, -1.0, 0.006042, -2.925e-06, -0.9999, 0.00352, -0.0145, -0.9999, 0.00355, -0.01448, -0.9999, 0.0007574, -0.01441, -0.9999, 0.00355, -0.01448, -0.9999, 0.001007, -0.01463, -0.9999, 0.0007574, -0.01441, 0.0, 1.0, 0.0, 0.0, 1.0, 0.0, 0.0, 1.0, 2.471e-08, 0.0, 1.0, 0.0, 0.0, 1.0, 2.489e-08, 0.0, 1.0, 2.471e-08, 0.0, 1.0, 2.489e-08, 0.0, 1.0, 4.247e-08, 0.0, 1.0, 2.471e-08, 0.0, 1.0, 4.237e-08, 0.0, 1.0, 4.247e-08, 0.0, 1.0, 2.489e-08, 0.0, 1.0, 4.237e-08, 0.0, 1.0, 4.371e-08, 0.0, 1.0, 4.247e-08, 0.0, 1.0, 4.364e-08, 0.0, 1.0, 4.371e-08, 0.0, 1.0, 4.237e-08, 0.0, 1.0, 4.364e-08, 0.0, 1.0, 4.746e-08, 0.0, 1.0, 4.371e-08, 0.0, 1.0, 4.746e-08, 0.0, 1.0, 4.743e-08, 0.0, 1.0, 4.371e-08, 0.0, 1.0, 4.746e-08, 0.0, 1.0, 2.129e-08, 0.0, 1.0, 4.743e-08, 0.0, 1.0, 2.129e-08, 0.0, 1.0, 2.131e-08, 0.0, 1.0, 4.743e-08, 0.0, 1.0, 2.129e-08, 0.0, 1.0, 0.0, 0.0, 1.0, 2.131e-08, 0.0, 1.0, 0.0, 0.0, 1.0, 0.0, 0.0, 1.0, 2.131e-08, 0.9999, -0.0007912, 0.0159, 0.9999, -0.003837, 0.0159, 0.9999, -0.000759, 0.01587, 0.9999, -0.000759, 0.01587, 0.9999, -0.003837, 0.0159, 0.9999, -0.003749, 0.01589, 0.9999, -0.003749, 0.01589, 0.9999, -0.003837, 0.0159, 1.0, -0.005915, -1.547e-05, 0.9999, -0.003837, 0.0159, 1.0, -0.005898, -1.512e-05, 1.0, -0.005915, -1.547e-05, 1.0, -0.005898, -1.512e-05, 0.9999, -0.005588, -0.0152, 1.0, -0.005915, -1.547e-05, 0.9999, -0.005588, -0.0152, 0.9999, -0.00555, -0.0152, 1.0, -0.005915, -1.547e-05, 0.9999, -0.005588, -0.0152, 1.0, -0.005895, 2.524e-05, 0.9999, -0.00555, -0.0152, 1.0, -0.005916, 2.502e-05, 1.0, -0.005895, 2.524e-05, 0.9999, -0.005588, -0.0152, 1.0, -0.005916, 2.502e-05, 0.9999, -0.004055, 0.01445, 1.0, -0.005895, 2.524e-05, 0.9999, -0.004055, 0.01445, 0.9999, -0.0039, 0.0145, 1.0, -0.005895, 2.524e-05, 0.9999, -0.004055, 0.01445, 0.9999, -0.0007786, 0.01438, 0.9999, -0.0039, 0.0145, 0.9999, -0.0039, 0.0145, 0.9999, -0.0007786, 0.01438, 0.9999, -0.0008135, 0.01441, -0.001178, -0.9998, -0.0183, -0.00409, -1.0, -0.00833, -0.0008959, -0.9998, -0.01855, -0.0008959, -0.9998, -0.01855, -0.00409, -1.0, -0.00833, -0.00397, -1.0, -0.008289, -0.00409, -1.0, -0.00833, -0.01025, -0.9999, 0.0004925, -0.00397, -1.0, -0.008289, -0.00397, -1.0, -0.008289, -0.01025, -0.9999, 0.0004925, -0.01022, -0.9999, 0.0004888, -0.01025, -0.9999, 0.0004925, -0.009613, -1.0, 0.0006466, -0.01022, -0.9999, 0.0004888, -0.009584, -1.0, 0.0006501, -0.009613, -1.0, 0.0006466, -0.01025, -0.9999, 0.0004925, -0.009584, -1.0, 0.0006501, -0.003296, -1.0, 0.001099, -0.009613, -1.0, 0.0006466, -0.003239, -1.0, 0.001106, -0.003296, -1.0, 0.001099, -0.009584, -1.0, 0.0006501, -0.003239, -1.0, 0.001106, 1.13e-07, -1.0, -6.942e-08, -0.003296, -1.0, 0.001099, 1.13e-07, -1.0, -6.942e-08, 9.241e-08, -1.0, -4.9e-08, -0.003296, -1.0, 0.001099, 1.13e-07, -1.0, -6.942e-08, 5.273e-08, -1.0, -4.403e-08, 9.241e-08, -1.0, -4.9e-08, 9.241e-08, -1.0, -4.9e-08, 5.273e-08, -1.0, -4.403e-08, 0.0, -1.0, 0.0, -1.0, 0.0, 0.0, -1.0, 0.0, 0.0, -1.0, 0.0, 0.0, -1.0, 0.0, 0.0, -1.0, 0.0, 0.0, -1.0, 0.0, 0.0, -1.0, 0.0, 0.0, -1.0, 6.826e-11, 0.003712, -1.0, 0.0, 0.0, -1.0, 6.826e-11, 0.003712, -1.0, -6.548e-11, 0.003664, -1.0, 0.0, 0.0, -1.0, 6.826e-11, 0.003712, -0.9999, 1.887e-10, 0.01066, -1.0, -6.548e-11, 0.003664, -0.9999, 1.887e-10, 0.01066, -0.9999, -1.944e-10, 0.01066, -1.0, -6.548e-11, 0.003664, -0.9999, 1.887e-10, 0.01066, -0.9999, 5.508e-10, -0.01714, -0.9999, -1.944e-10, 0.01066, -0.9999, 5.508e-10, -0.01714, -0.9999, -5.307e-06, -0.01714, -0.9999, -1.944e-10, 0.01066, -0.9999, 5.508e-10, -0.01714, -1.0, 0.0, -0.008567, -0.9999, -5.307e-06, -0.01714, -1.0, 0.0, -0.008567, -1.0, 0.0, -0.008567, -0.9999, -5.307e-06, -0.01714, -1.0, 0.0, -0.008567, -1.0, 0.0, 0.0, -1.0, 0.0, -0.008567, -1.0, 0.0, 0.0, -1.0, 0.0, 0.0, -1.0, 0.0, -0.008567, 0.0, -1.0, 0.0, 0.0, -1.0, -1.847e-08, 0.0, -1.0, 0.0, 0.0, -1.0, -1.847e-08, 0.0, -1.0, -1.847e-08, 0.0, -1.0, 0.0, 0.0, -1.0, -1.847e-08, 0.0, -1.0, -5.282e-08, 0.0, -1.0, -1.847e-08, 0.0, -1.0, -5.282e-08, 0.0, -1.0, -5.416e-08, 0.0, -1.0, -1.847e-08, 0.0, -1.0, -5.282e-08, 0.0, -1.0, -4.467e-08, 0.0, -1.0, -5.416e-08, 5.024e-09, -1.0, -4.235e-08, 0.0, -1.0, -4.467e-08, 0.0, -1.0, -5.282e-08, 0.0, -1.0, -4.467e-08, 5.024e-09, -1.0, -4.235e-08, 1.086e-07, -1.0, -4.464e-08, 5.024e-09, -1.0, -4.235e-08, 1.192e-07, -1.0, -4.436e-08, 1.086e-07, -1.0, -4.464e-08, 1.192e-07, -1.0, -4.436e-08, 5.977e-09, -1.0, -2.328e-08, 1.086e-07, -1.0, -4.464e-08, 5.977e-09, -1.0, -2.328e-08, 0.0, -1.0, -2.243e-08, 1.086e-07, -1.0, -4.464e-08, 5.977e-09, -1.0, -2.328e-08, 0.0, -1.0, 0.0, 0.0, -1.0, -2.243e-08, 0.0, -1.0, 0.0, 0.0, -1.0, 0.0, 0.0, -1.0, -2.243e-08, -1.0, 0.0, 0.0, -1.0, 0.0, 0.0, -1.0, 0.0, 0.0, -1.0, 0.0, 0.0, -1.0, 0.0, 0.0, -1.0, 0.0, 0.0, -1.0, 0.0, 0.0, -1.0, 0.0, 0.0, -1.0, 0.0, 0.0, -1.0, 0.0, 0.0, -1.0, 0.0, 0.0, -1.0, 0.0, 0.0, -1.0, 0.0, 0.0, -1.0, 0.0, 0.0, -1.0, 0.0, 0.0, -1.0, 0.0, 0.0, -1.0, 0.0, 0.0, -1.0, 0.0, 0.0, -1.0, 0.0, 0.0, -1.0, 0.0, 0.0, -1.0, 0.0, 0.0, -1.0, 0.0, 0.0, -1.0, 0.0, 0.0, -1.0, 0.0, 0.0, -1.0, 0.0, 0.0, -1.0, 0.0, 0.0, -1.0, 0.0, 0.0, -1.0, 0.0, 0.0, -1.0, 0.0, 0.0, -1.0, 0.0, 0.0, -1.0, 0.0, 0.0, -1.0, 0.0, 0.0, -1.0, 0.0, 0.0, -1.0, 0.0, 0.0, -1.0, 0.0, 0.0, -1.0, 0.0, 0.0, -5.44e-08, 1.0, 5.748e-08, 0.0, 1.0, 1.019e-07, -9.774e-08, 1.0, 4.103e-08, -1.248e-07, 1.0, 1.875e-08, -5.44e-08, 1.0, 5.748e-08, -9.774e-08, 1.0, 4.103e-08, -1.248e-07, 1.0, 1.875e-08, -9.774e-08, 1.0, 4.103e-08, -1.2e-07, 1.0, 3.676e-08, -1.2e-07, 1.0, 3.676e-08, -9.774e-08, 1.0, 4.103e-08, -1.248e-07, 1.0, 3.614e-08, -1.2e-07, 1.0, 3.676e-08, -1.248e-07, 1.0, 3.614e-08, -5.26e-09, 1.0, 4.932e-08, 0.0, 1.0, 4.997e-08, -1.2e-07, 1.0, 3.676e-08, -5.26e-09, 1.0, 4.932e-08, 0.0, 1.0, 4.997e-08, -5.26e-09, 1.0, 4.932e-08, 0.0, 1.0, 4.431e-08, 0.0, 1.0, 4.427e-08, 0.0, 1.0, 4.997e-08, 0.0, 1.0, 4.431e-08, 0.0, 1.0, 4.427e-08, 0.0, 1.0, 4.431e-08, -3.028e-08, 1.0, 5.014e-08, 0.0, 1.0, 4.431e-08, 0.0, 1.0, 7.906e-08, -3.028e-08, 1.0, 5.014e-08, 0.0, 1.0, 7.906e-08, -6.423e-08, 1.0, 5.783e-08, -3.028e-08, 1.0, 5.014e-08, -6.423e-08, 1.0, 5.783e-08, -1.248e-07, 1.0, 0.0, -3.028e-08, 1.0, 5.014e-08, 1.0, 0.0, 0.0, 1.0, 0.0, 0.0, 1.0, 0.0, 0.008567, 1.0, 0.0, 0.008567, 1.0, 0.0, 0.0, 1.0, 0.0, 0.008567, 0.9999, -1.077e-09, 0.01716, 1.0, 0.0, 0.008567, 1.0, 0.0, 0.008567, 0.9999, -4.303e-10, 0.01716, 0.9999, -1.077e-09, 0.01716, 1.0, 0.0, 0.008567, 0.9999, -4.303e-10, 0.01716, 1.0, -3.577e-10, -2.218e-06, 0.9999, -1.077e-09, 0.01716, 1.0, -3.577e-10, -2.218e-06, 1.0, -9.682e-10, -2.231e-06, 0.9999, -1.077e-09, 0.01716, 1.0, -3.577e-10, -2.218e-06, 1.0, -2.783e-10, -1.314e-06, 1.0, -9.682e-10, -2.231e-06, 1.0, -2.783e-10, -1.314e-06, 1.0, -1.025e-09, -1.354e-06, 1.0, -9.682e-10, -2.231e-06, 1.0, -2.783e-10, -1.314e-06, 1.0, 0.0, 0.0, 1.0, -1.025e-09, -1.354e-06, 1.0, 0.0, 0.0, 1.0, 0.0, 0.0, 1.0, -1.025e-09, -1.354e-06, 1.0, 0.0, 0.0, 1.0, 0.0, 0.0, 1.0, 0.0, 0.0, 1.0, 0.0, 0.0, 1.0, 0.0, 0.0, 1.0, 0.0, 0.0, 6.725e-08, -1.0, -5.49e-08, 1.192e-07, -1.0, -9.733e-08, 2.598e-08, -1.0, -4.142e-08, 0.0, -1.0, -2.02e-08, 6.725e-08, -1.0, -5.49e-08, 2.598e-08, -1.0, -4.142e-08, 0.0, -1.0, -2.02e-08, 2.598e-08, -1.0, -4.142e-08, 5.275e-09, -1.0, -4.532e-08, 0.0, -1.0, -4.528e-08, 0.0, -1.0, -2.02e-08, 5.275e-09, -1.0, -4.532e-08, 1.087e-07, -1.0, -4.708e-08, 0.0, -1.0, -4.528e-08, 5.275e-09, -1.0, -4.532e-08, 1.192e-07, -1.0, -4.757e-08, 1.087e-07, -1.0, -4.708e-08, 5.275e-09, -1.0, -4.532e-08, 1.087e-07, -1.0, -4.708e-08, 1.192e-07, -1.0, -4.757e-08, 5.293e-09, -1.0, -3.298e-08, 4.983e-09, -1.0, -3.324e-08, 1.087e-07, -1.0, -4.708e-08, 5.293e-09, -1.0, -3.298e-08, 5.293e-09, -1.0, -3.298e-08, 1.142e-07, -1.0, -1.378e-07, 4.983e-09, -1.0, -3.324e-08, 1.142e-07, -1.0, -1.378e-07, 9.017e-08, -1.0, -7.058e-08, 4.983e-09, -1.0, -3.324e-08, 1.142e-07, -1.0, -1.378e-07, 5.785e-08, -1.0, -8.255e-08, 9.017e-08, -1.0, -7.058e-08, 5.785e-08, -1.0, -8.255e-08, 0.0, -1.0, 5.424e-08, 9.017e-08, -1.0, -7.058e-08, -6.056e-08, 1.0, 6.133e-08, 0.0, 1.0, 1.192e-07, -8.728e-08, 1.0, -0.002384, -1.235e-07, 1.0, -0.002384, -6.056e-08, 1.0, 6.133e-08, -8.728e-08, 1.0, -0.002384, -1.146e-08, 1.0, -0.004979, -1.235e-07, 1.0, -0.002384, -8.728e-08, 1.0, -0.002384, 0.0, 1.0, -0.005027, -1.146e-08, 1.0, -0.004979, -8.728e-08, 1.0, -0.002384, 0.0, 1.0, -0.005027, -1.244e-07, 1.0, 0.004254, -1.146e-08, 1.0, -0.004979, -1.244e-07, 1.0, 0.004254, -1.242e-07, 1.0, 0.004254, -1.146e-08, 1.0, -0.004979, -1.244e-07, 1.0, 0.004254, -5.506e-09, 1.0, 0.004316, -1.242e-07, 1.0, 0.004254, -5.506e-09, 1.0, 0.004316, -6.276e-09, 1.0, 0.00422, -1.242e-07, 1.0, 0.004254, -6.276e-09, 1.0, 0.00422, -5.506e-09, 1.0, 0.004316, -9.132e-08, 1.0, 4.963e-08, -1.248e-07, 1.0, 7.083e-08, -6.276e-09, 1.0, 0.00422, -9.132e-08, 1.0, 4.963e-08, -5.44e-08, 1.0, 4.441e-08, -1.248e-07, 1.0, 7.083e-08, -9.132e-08, 1.0, 4.963e-08, 0.0, 1.0, 0.0, -5.44e-08, 1.0, 4.441e-08, -9.132e-08, 1.0, 4.963e-08, -1.0, 0.0, -0.006182, -1.0, 0.0, -0.006182, -1.0, 0.0, -0.006182, -1.0, 0.0, -0.006182, -1.0, 0.0, -0.006182, -1.0, 0.0, -0.006182, -1.0, 0.0, -0.006182, -1.0, 4.215e-11, -0.007992, -1.0, 0.0, -0.006182, -1.0, 4.215e-11, -0.007992, -1.0, -5.016e-11, -0.00804, -1.0, 0.0, -0.006182, -1.0, 4.215e-11, -0.007992, -0.9999, 3.892e-10, 0.0149, -1.0, -5.016e-11, -0.00804, -0.9999, 3.892e-10, 0.0149, -0.9999, -3.734e-10, 0.0149, -1.0, -5.016e-11, -0.00804, -0.9999, 3.892e-10, 0.0149, -1.0, 3.166e-10, -1.349e-05, -0.9999, -3.734e-10, 0.0149, -1.0, 3.166e-10, -1.349e-05, -1.0, -2.153e-10, -1.341e-05, -0.9999, -3.734e-10, 0.0149, -1.0, 3.166e-10, -1.349e-05, -1.0, 0.0, 0.0, -1.0, -2.153e-10, -1.341e-05, -1.0, 0.0, 0.0, -1.0, 0.0, 0.0, -1.0, -2.153e-10, -1.341e-05, -1.0, 0.0, 0.0, -1.0, 0.0, 0.0, -1.0, 0.0, 0.0, -1.0, 0.0, 0.0, -1.0, 0.0, 0.0, -1.0, 0.0, 0.0, 1.0, 0.0, 0.0, 1.0, 0.0, 0.0, 1.0, 0.0, 0.0, 1.0, 0.0, 0.0, 1.0, 0.0, 0.0, 1.0, 0.0, 0.0, 1.0, 0.0, 0.0, 1.0, 0.0, 0.0, 1.0, 0.0, 0.0, 1.0, 0.0, 0.0, 1.0, 0.0, 0.0, 1.0, 0.0, 0.0, 1.0, 0.0, 0.0, 1.0, 0.0, 0.0, 1.0, 0.0, 0.0, 1.0, 0.0, 0.0, 1.0, 0.0, 0.0, 1.0, 0.0, 0.0, 1.0, 0.0, 0.0, 1.0, 0.0, 0.0, 1.0, 0.0, 0.0, 1.0, 0.0, 0.0, 1.0, 0.0, 0.0, 1.0, 0.0, 0.0, 1.0, 0.0, 0.0, 1.0, 0.0, 0.0, 1.0, 0.0, 0.0, 1.0, 0.0, 0.0, 1.0, 0.0, 0.0, 1.0, 0.0, 0.0, 1.0, 0.0, 0.0, 1.0, 0.0, 0.0, 1.0, 0.0, 0.0, 1.0, 0.0, 0.0, 1.0, 0.0, 0.0, 1.0, 0.0, 0.0, 1.788e-07, -1.0, -2.276e-07, 4.339e-08, -1.0, 0.002384, 9.204e-08, -1.0, -1.172e-07, 4.339e-08, -1.0, 0.002384, 5.424e-09, -1.0, 0.002384, 9.204e-08, -1.0, -1.172e-07, 4.339e-08, -1.0, 0.002384, 1.096e-07, -1.0, 0.0001377, 5.424e-09, -1.0, 0.002384, 1.096e-07, -1.0, 0.0001377, 1.102e-07, -1.0, 0.0001377, 5.424e-09, -1.0, 0.002384, 1.096e-07, -1.0, 0.0001377, 5.029e-09, -1.0, -0.004307, 1.102e-07, -1.0, 0.0001377, 5.029e-09, -1.0, -0.004307, 1.972e-10, -1.0, -0.004306, 1.102e-07, -1.0, 0.0001377, 1.972e-10, -1.0, -0.004306, 5.029e-09, -1.0, -0.004307, 8.993e-09, -1.0, -1.475e-06, 5.029e-09, -1.0, -0.004307, -1.842e-10, -1.0, -1.098e-06, 8.993e-09, -1.0, -1.475e-06, -1.842e-10, -1.0, -1.098e-06, 1.698e-07, -1.0, -8.475e-08, 8.993e-09, -1.0, -1.475e-06, 1.698e-07, -1.0, -8.475e-08, 1.398e-07, -1.0, -6.545e-08, 8.993e-09, -1.0, -1.475e-06, 1.698e-07, -1.0, -8.475e-08, 7.794e-08, -1.0, -4.243e-08, 1.398e-07, -1.0, -6.545e-08, 7.794e-08, -1.0, -4.243e-08, 0.0, -1.0, 0.0, 1.398e-07, -1.0, -6.545e-08, 1.0, 0.0, 0.0, 1.0, 0.0, 0.0, 1.0, 0.0, 0.0, 1.0, 0.0, 0.0, 1.0, 0.0, 0.0, 1.0, 0.0, 0.0, 1.0, 0.0, 0.0, 0.9999, 1.043e-09, -0.01489, 1.0, 0.0, 0.0, 0.9999, 1.043e-09, -0.01489, 0.9999, 3.011e-10, -0.01489, 1.0, 0.0, 0.0, 0.9999, 3.011e-10, -0.01489, 0.9999, 1.043e-09, -0.01489, 0.9999, 1.371e-09, -0.01493, 0.9999, 4.674e-10, -0.01492, 0.9999, 3.011e-10, -0.01489, 0.9999, 1.371e-09, -0.01493, 1.0, 1.684e-11, 0.006457, 0.9999, 4.674e-10, -0.01492, 0.9999, 1.371e-09, -0.01493, 1.0, -1.837e-07, 0.006314, 1.0, 1.684e-11, 0.006457, 0.9999, 1.371e-09, -0.01493, 1.0, -1.837e-07, 0.006314, 1.0, 0.0, 0.006182, 1.0, 1.684e-11, 0.006457, 1.0, 0.0, 0.006182, 1.0, 0.0, 0.006182, 1.0, 1.684e-11, 0.006457, 1.0, 0.0, 0.006182, 1.0, 0.0, 0.006182, 1.0, 0.0, 0.006182, 1.0, 0.0, 0.006182, 1.0, 0.0, 0.006182, 1.0, 0.0, 0.006182])] * 3)])
me_wood_framing001a_physics = bpy.data.meshes.new('wood_framing001a_physics')
me_wood_framing001a_physics.from_pydata([(-32.0, -6.992, 240.0), (-24.0, -6.992, 0.0), (-24.0, -6.992, 240.0), (-32.0, -6.992, 0.0), (-32.0, 0.0996, 240.0), (-32.0, 0.09961, 0.0), (-24.0, 0.09961, 0.0), (-24.0, 0.0996, 240.0), (24.0, 0.09961, 0.0), (24.0, -6.992, 0.0), (24.0, 0.0996, 240.0), (24.0, -6.992, 240.0), (32.0, 0.09961, 0.0), (32.6, 0.0996, 240.0), (32.0, -6.992, 0.0), (32.6, -6.992, 240.0), (87.14, 0.09961, 60.0), (88.0, 0.09961, 240.0), (96.0, 0.09961, 240.0), (88.0, 0.09962, 0.0), (96.0, 0.09962, 0.0), (87.14, -6.992, 60.0), (88.0, -6.992, 0.0), (96.0, -6.992, 0.0), (88.0, -6.992, 240.0), (96.0, -6.992, 240.0), (-87.0, 0.04063, 180.0), (-87.02, -6.97, 175.8), (-88.0, 0.09961, 0.0), (-88.0, -6.992, 0.002274), (-88.0, -6.992, 240.0), (-87.91, 0.09437, 240.0), (-97.0, -6.992, 60.0), (-96.09, -6.992, 240.0), (-96.0, 0.0996, 240.0), (-96.91, 0.09961, 60.0), (-96.09, -6.992, 0.0), (-96.0, 0.1219, 0.0), (-94.83, 0.1211, 240.0)], [], [(0, 1, 2), (0, 3, 1), (3, 0, 4), (3, 4, 5), (1, 3, 5), (1, 5, 6), (2, 4, 0), (2, 7, 4), (1, 7, 2), (1, 6, 7), (4, 7, 5), (5, 7, 6), (8, 9, 10), (10, 9, 11), (12, 8, 10), (12, 10, 13), (9, 8, 14), (14, 8, 12), (12, 13, 14), (13, 15, 14), (14, 15, 9), (10, 11, 13), (11, 15, 13), (9, 15, 11), (16, 17, 18), (16, 18, 19), (19, 18, 20), (16, 19, 21), (17, 16, 21), (22, 19, 23), (23, 19, 20), (19, 22, 21), (23, 24, 22), (23, 25, 24), (24, 25, 17), (25, 18, 17), (24, 21, 22), (24, 17, 21), (18, 23, 20), (18, 25, 23), (26, 27, 28), (27, 29, 28), (27, 26, 30), (26, 31, 30), (26, 28, 31), (32, 33, 34), (32, 34, 35), (36, 32, 35), (36, 35, 37), (37, 35, 34), (37, 34, 38), (33, 38, 34), (33, 30, 38), (30, 31, 38), (28, 38, 31), (38, 28, 37), (28, 36, 37), (28, 29, 36), (29, 30, 36), (30, 33, 36), (29, 27, 30), (36, 33, 32)])
me_wood_framing001a_physics.polygons.foreach_set('use_smooth', [True] * 62)
_uv = me_wood_framing001a_physics.uv_layers.new(name='UVMap')
_uv.uv.foreach_set('vector', [0.0, 0.0, 0.0, 0.0, 0.0, 0.0, 0.0, 0.0, 0.0, 0.0, 0.0, 0.0, 0.0, 0.0, 0.0, 0.0, 0.0, 0.0, 0.0, 0.0, 0.0, 0.0, 0.0, 0.0, 0.0, 0.0, 0.0, 0.0, 0.0, 0.0, 0.0, 0.0, 0.0, 0.0, 0.0, 0.0, 0.0, 0.0, 0.0, 0.0, 0.0, 0.0, 0.0, 0.0, 0.0, 0.0, 0.0, 0.0, 0.0, 0.0, 0.0, 0.0, 0.0, 0.0, 0.0, 0.0, 0.0, 0.0, 0.0, 0.0, 0.0, 0.0, 0.0, 0.0, 0.0, 0.0, 0.0, 0.0, 0.0, 0.0, 0.0, 0.0, 0.0, 0.0, 0.0, 0.0, 0.0, 0.0, 0.0, 0.0, 0.0, 0.0, 0.0, 0.0, 0.0, 0.0, 0.0, 0.0, 0.0, 0.0, 0.0, 0.0, 0.0, 0.0, 0.0, 0.0, 0.0, 0.0, 0.0, 0.0, 0.0, 0.0, 0.0, 0.0, 0.0, 0.0, 0.0, 0.0, 0.0, 0.0, 0.0, 0.0, 0.0, 0.0, 0.0, 0.0, 0.0, 0.0, 0.0, 0.0, 0.0, 0.0, 0.0, 0.0, 0.0, 0.0, 0.0, 0.0, 0.0, 0.0, 0.0, 0.0, 0.0, 0.0, 0.0, 0.0, 0.0, 0.0, 0.0, 0.0, 0.0, 0.0, 0.0, 0.0, 0.0, 0.0, 0.0, 0.0, 0.0, 0.0, 0.0, 0.0, 0.0, 0.0, 0.0, 0.0, 0.0, 0.0, 0.0, 0.0, 0.0, 0.0, 0.0, 0.0, 0.0, 0.0, 0.0, 0.0, 0.0, 0.0, 0.0, 0.0, 0.0, 0.0, 0.0, 0.0, 0.0, 0.0, 0.0, 0.0, 0.0, 0.0, 0.0, 0.0, 0.0, 0.0, 0.0, 0.0, 0.0, 0.0, 0.0, 0.0, 0.0, 0.0, 0.0, 0.0, 0.0, 0.0, 0.0, 0.0, 0.0, 0.0, 0.0, 0.0, 0.0, 0.0, 0.0, 0.0, 0.0, 0.0, 0.0, 0.0, 0.0, 0.0, 0.0, 0.0, 0.0, 0.0, 0.0, 0.0, 0.0, 0.0, 0.0, 0.0, 0.0, 0.0, 0.0, 0.0, 0.0, 0.0, 0.0, 0.0, 0.0, 0.0, 0.0, 0.0, 0.0, 0.0, 0.0, 0.0, 0.0, 0.0, 0.0, 0.0, 0.0, 0.0, 0.0, 0.0, 0.0, 0.0, 0.0, 0.0, 0.0, 0.0, 0.0, 0.0, 0.0, 0.0, 0.0, 0.0, 0.0, 0.0, 0.0, 0.0, 0.0, 0.0, 0.0, 0.0, 0.0, 0.0, 0.0, 0.0, 0.0, 0.0, 0.0, 0.0, 0.0, 0.0, 0.0, 0.0, 0.0, 0.0, 0.0, 0.0, 0.0, 0.0, 0.0, 0.0, 0.0, 0.0, 0.0, 0.0, 0.0, 0.0, 0.0, 0.0, 0.0, 0.0, 0.0, 0.0, 0.0, 0.0, 0.0, 0.0, 0.0, 0.0, 0.0, 0.0, 0.0, 0.0, 0.0, 0.0, 0.0, 0.0, 0.0, 0.0, 0.0, 0.0, 0.0, 0.0, 0.0, 0.0, 0.0, 0.0, 0.0, 0.0, 0.0, 0.0, 0.0, 0.0, 0.0, 0.0, 0.0, 0.0, 0.0, 0.0, 0.0, 0.0, 0.0, 0.0, 0.0, 0.0, 0.0, 0.0, 0.0, 0.0, 0.0, 0.0, 0.0, 0.0, 0.0, 0.0, 0.0, 0.0, 0.0, 0.0, 0.0, 0.0, 0.0, 0.0, 0.0, 0.0, 0.0, 0.0, 0.0, 0.0, 0.0, 0.0, 0.0, 0.0, 0.0, 0.0])
me_wood_framing001a_physics.materials.append(mat_phy)
me_wood_framing001a_physics.use_remesh_fix_poles = True
me_wood_framing001a_physics.use_remesh_preserve_attributes = False
me_wood_framing001a_physics.use_mirror_vertex_groups = False
me_wood_framing001a_physics.update()
me_wood_framing001a_physics.normals_split_custom_set([tuple(v) for v in zip(*[iter([0.9141, -0.01349, -0.4052, 0.7481, 0.02212, 0.6632, 0.7476, -0.04421, 0.6627, 0.9141, -0.01349, -0.4052, 0.4913, 0.0145, -0.8709, 0.7481, 0.02212, 0.6632, 0.4913, 0.0145, -0.8709, 0.9141, -0.01349, -0.4052, -0.4911, -0.02907, -0.8706, 0.4913, 0.0145, -0.8709, -0.4911, -0.02907, -0.8706, -0.9139, 0.02699, -0.4051, 0.7481, 0.02212, 0.6632, 0.4913, 0.0145, -0.8709, -0.9139, 0.02699, -0.4051, 0.7481, 0.02212, 0.6632, -0.9139, 0.02699, -0.4051, -0.7481, 0.02217, 0.6632, 0.7476, -0.04421, 0.6627, -0.4911, -0.02907, -0.8706, 0.9141, -0.01349, -0.4052, 0.7476, -0.04421, 0.6627, -0.7482, -0.01112, 0.6633, -0.4911, -0.02907, -0.8706, 0.7481, 0.02212, 0.6632, -0.7482, -0.01112, 0.6633, 0.7476, -0.04421, 0.6627, 0.7481, 0.02212, 0.6632, -0.7481, 0.02217, 0.6632, -0.7482, -0.01112, 0.6633, -0.4911, -0.02907, -0.8706, -0.7482, -0.01112, 0.6633, -0.9139, 0.02699, -0.4051, -0.9139, 0.02699, -0.4051, -0.7482, -0.01112, 0.6633, -0.7481, 0.02217, 0.6632, -0.7476, 0.04421, -0.6627, 0.7602, 0.01077, -0.6495, -0.7602, -0.01158, -0.6496, -0.7602, -0.01158, -0.6496, 0.7602, 0.01077, -0.6495, 0.7707, -0.04552, -0.6356, -0.9195, 0.01407, 0.3928, -0.7476, 0.04421, -0.6627, -0.7602, -0.01158, -0.6496, -0.9195, 0.01407, 0.3928, -0.7602, -0.01158, -0.6496, -0.5182, -0.02847, 0.8548, 0.7602, 0.01077, -0.6495, -0.7476, 0.04421, -0.6627, 0.4911, 0.03119, 0.8706, 0.4911, 0.03119, 0.8706, -0.7476, 0.04421, -0.6627, -0.9195, 0.01407, 0.3928, -0.9195, 0.01407, 0.3928, -0.5182, -0.02847, 0.8548, 0.4911, 0.03119, 0.8706, -0.5182, -0.02847, 0.8548, 0.9195, -0.01308, 0.3929, 0.4911, 0.03119, 0.8706, 0.4911, 0.03119, 0.8706, 0.9195, -0.01308, 0.3929, 0.7602, 0.01077, -0.6495, -0.7602, -0.01158, -0.6496, 0.7707, -0.04552, -0.6356, -0.5182, -0.02847, 0.8548, 0.7707, -0.04552, -0.6356, 0.9195, -0.01308, 0.3929, -0.5182, -0.02847, 0.8548, 0.7602, 0.01077, -0.6495, 0.9195, -0.01308, 0.3929, 0.7707, -0.04552, -0.6356, -0.7807, 6.247e-05, -0.6249, -0.4908, -0.04274, -0.8702, -0.7652, -0.01065, 0.6437, -0.7807, 6.247e-05, -0.6249, -0.7652, -0.01065, 0.6437, -0.9496, 0.04583, -0.31, -0.9496, 0.04583, -0.31, -0.7652, -0.01065, 0.6437, -0.7481, 0.02217, 0.6632, -0.7807, 6.247e-05, -0.6249, -0.9496, 0.04583, -0.31, 0.06053, -1.232e-05, -0.9982, -0.4908, -0.04274, -0.8702, -0.7807, 6.247e-05, -0.6249, 0.06053, -1.232e-05, -0.9982, 0.9802, 0.02888, -0.1961, -0.9496, 0.04583, -0.31, 0.7481, 0.02206, 0.6632, 0.7481, 0.02206, 0.6632, -0.9496, 0.04583, -0.31, -0.7481, 0.02217, 0.6632, -0.9496, 0.04583, -0.31, 0.9802, 0.02888, -0.1961, 0.06053, -1.232e-05, -0.9982, 0.7481, 0.02206, 0.6632, 0.9536, -0.01484, -0.3008, 0.9802, 0.02888, -0.1961, 0.7481, 0.02206, 0.6632, 0.7476, -0.04421, 0.6627, 0.9536, -0.01484, -0.3008, 0.9536, -0.01484, -0.3008, 0.7476, -0.04421, 0.6627, -0.4908, -0.04274, -0.8702, 0.7476, -0.04421, 0.6627, -0.7652, -0.01065, 0.6437, -0.4908, -0.04274, -0.8702, 0.9536, -0.01484, -0.3008, 0.06053, -1.232e-05, -0.9982, 0.9802, 0.02888, -0.1961, 0.9536, -0.01484, -0.3008, -0.4908, -0.04274, -0.8702, 0.06053, -1.232e-05, -0.9982, -0.7652, -0.01065, 0.6437, 0.7481, 0.02206, 0.6632, -0.7481, 0.02217, 0.6632, -0.7652, -0.01065, 0.6437, 0.7476, -0.04421, 0.6627, 0.7481, 0.02206, 0.6632, -0.09862, -0.002847, 0.9951, 0.08073, 0.002405, 0.9967, -0.832, 0.02804, 0.5541, 0.08073, 0.002405, 0.9967, 0.8665, 0.02556, 0.4986, -0.832, 0.02804, 0.5541, 0.08073, 0.002405, 0.9967, -0.09862, -0.002847, 0.9951, 0.9776, -0.02836, 0.2087, -0.09862, -0.002847, 0.9951, -0.9727, -0.02876, 0.2303, 0.9776, -0.02836, 0.2087, -0.09862, -0.002847, 0.9951, -0.832, 0.02804, 0.5541, -0.9727, -0.02876, 0.2303, 0.06096, -0.00217, -0.9981, 0.8589, -0.02893, -0.5114, -0.2032, -0.008102, -0.9791, 0.06096, -0.00217, -0.9981, -0.2032, -0.008102, -0.9791, -0.1142, 0.003051, -0.9934, 0.9785, 0.0305, -0.2039, 0.06096, -0.00217, -0.9981, -0.1142, 0.003051, -0.9934, 0.9785, 0.0305, -0.2039, -0.1142, 0.003051, -0.9934, -0.9843, 0.02572, -0.1747, -0.9843, 0.02572, -0.1747, -0.1142, 0.003051, -0.9934, -0.2032, -0.008102, -0.9791, -0.9843, 0.02572, -0.1747, -0.2032, -0.008102, -0.9791, -0.9996, -0.02973, 0.001709, 0.8589, -0.02893, -0.5114, -0.9996, -0.02973, 0.001709, -0.2032, -0.008102, -0.9791, 0.8589, -0.02893, -0.5114, 0.9776, -0.02836, 0.2087, -0.9996, -0.02973, 0.001709, 0.9776, -0.02836, 0.2087, -0.9727, -0.02876, 0.2303, -0.9996, -0.02973, 0.001709, -0.832, 0.02804, 0.5541, -0.9996, -0.02973, 0.001709, -0.9727, -0.02876, 0.2303, -0.9996, -0.02973, 0.001709, -0.832, 0.02804, 0.5541, -0.9843, 0.02572, -0.1747, -0.832, 0.02804, 0.5541, 0.9785, 0.0305, -0.2039, -0.9843, 0.02572, -0.1747, -0.832, 0.02804, 0.5541, 0.8665, 0.02556, 0.4986, 0.9785, 0.0305, -0.2039, 0.8665, 0.02556, 0.4986, 0.9776, -0.02836, 0.2087, 0.9785, 0.0305, -0.2039, 0.9776, -0.02836, 0.2087, 0.8589, -0.02893, -0.5114, 0.9785, 0.0305, -0.2039, 0.8665, 0.02556, 0.4986, 0.08073, 0.002405, 0.9967, 0.9776, -0.02836, 0.2087, 0.9785, 0.0305, -0.2039, 0.8589, -0.02893, -0.5114, 0.06096, -0.00217, -0.9981])] * 3)])
arm_wood_framing001a_qc_skeleton = bpy.data.armatures.new('wood_framing001a.qc_skeleton')  # bones are not reproduced

# ---- objects
ob_wood_framing001a_qc_skeleton = bpy.data.objects.new('wood_framing001a.qc_skeleton', arm_wood_framing001a_qc_skeleton)
ob_wood_framing001a_reference = bpy.data.objects.new('wood_framing001a_reference', me_wood_framing001a_reference)
ob_wood_framing001a_physics = bpy.data.objects.new('wood_framing001a_physics', me_wood_framing001a_physics)

# ---- transforms, parenting, visibility, modifiers, constraints
ob_wood_framing001a_qc_skeleton.location = (0.0, 0.0, 0.0)
ob_wood_framing001a_qc_skeleton.show_in_front = True
ob_wood_framing001a_qc_skeleton.lineart.crease_threshold = 0.0
ob_wood_framing001a_reference.parent = ob_wood_framing001a_qc_skeleton
ob_wood_framing001a_reference.location = (0.0, 0.0, 0.0)
ob_wood_framing001a_reference.lineart.crease_threshold = 0.0
_vg = ob_wood_framing001a_reference.vertex_groups.new(name='static_prop')
_vg.add([0, 1, 2, 3, 4, 5, 6, 7, 8, 9, 10, 11, 12, 13, 14, 15, 16, 17, 18, 19, 20, 21, 22, 23, 24, 25, 26, 27, 28, 29, 30, 31, 32, 33, 34, 35, 36, 37, 38, 39, 40, 41, 42, 43, 44, 45, 46, 47, 48, 49, 50, 51, 52, 53, 54, 55, 56, 57, 58, 59, 60, 61, 62, 63, 64, 65, 66, 67, 68, 69, 70, 71, 72, 73, 74, 75, 76, 77, 78, 79, 80, 81, 82, 83, 84, 85, 86, 87, 88, 89, 90, 91, 92, 93, 94, 95, 96, 97, 98, 99, 100, 101, 102, 103, 104, 105, 106, 107, 108, 109, 110, 111], 1.0, 'REPLACE')
_m = ob_wood_framing001a_reference.modifiers.new('Armature', 'ARMATURE')
_m.object = ob_wood_framing001a_qc_skeleton
ob_wood_framing001a_physics.parent = ob_wood_framing001a_qc_skeleton
ob_wood_framing001a_physics.location = (0.0, 0.0, 0.0)
ob_wood_framing001a_physics.display_type = 'SOLID'
ob_wood_framing001a_physics.show_wire = True
ob_wood_framing001a_physics.lineart.crease_threshold = 0.0
_vg = ob_wood_framing001a_physics.vertex_groups.new(name='static_prop')
_vg.add([0, 1, 2, 3, 4, 5, 6, 7, 8, 9, 10, 11, 12, 13, 14, 15, 16, 17, 18, 19, 20, 21, 22, 23, 24, 25, 26, 27, 28, 29, 30, 31, 32, 33, 34, 35, 36, 37, 38], 1.0, 'REPLACE')
_m = ob_wood_framing001a_physics.modifiers.new('Armature', 'ARMATURE')
_m.object = ob_wood_framing001a_qc_skeleton

# ---- collection membership
scene.collection.objects.link(ob_wood_framing001a_qc_skeleton)
scene.collection.objects.link(ob_wood_framing001a_reference)
scene.collection.objects.link(ob_wood_framing001a_physics)
col_wood_framing001a.objects.link(ob_wood_framing001a_qc_skeleton)
col_wood_framing001a.objects.link(ob_wood_framing001a_reference)
col_wood_framing001a.objects.link(ob_wood_framing001a_physics)

# ---- scene / render settings (as saved in the file)
scene.frame_start = 1; scene.frame_end = 250; scene.frame_set(0)
scene.render.engine = 'BLENDER_EEVEE_NEXT'
scene.cycles.use_denoising = False
scene.cycles.samples = 128
scene.cycles.sampling_pattern = 'TABULATED_SOBOL'
scene.cycles.use_adaptive_sampling = False
scene.cycles.use_light_tree = False
scene.view_settings.view_transform = 'Filmic'
bpy.context.view_layer.update()

# ---- added for rendering (the .blend has no active camera and no usable light): camera, sun + grey world if the file has none
cam_auto = bpy.data.cameras.new('AutoCamera')
cam_auto.lens = 50.0
cam_auto.sensor_width = 36.0
cam_auto.clip_end = 5002.61
ob_auto_camera = bpy.data.objects.new('AutoCamera', cam_auto)
scene.collection.objects.link(ob_auto_camera)
ob_auto_camera.location = (284.55, -345.992, 348.04)
ob_auto_camera.rotation_euler = (1.09748, -7.21219e-08, 0.694738)
scene.camera = ob_auto_camera
light_auto_sun = bpy.data.lights.new('AutoSun', 'SUN')
light_auto_sun.energy = 3.0
light_auto_sun.angle = 0.0523599
ob_auto_sun = bpy.data.objects.new('AutoSun', light_auto_sun)
scene.collection.objects.link(ob_auto_sun)
ob_auto_sun.rotation_euler = (0.872665, 0.174533, 0.523599)
if scene.world is None:
    world_auto = bpy.data.worlds.new('AutoWorld')
    world_auto.color = (0.3, 0.3, 0.3)
    scene.world = world_auto
bpy.context.view_layer.update()
